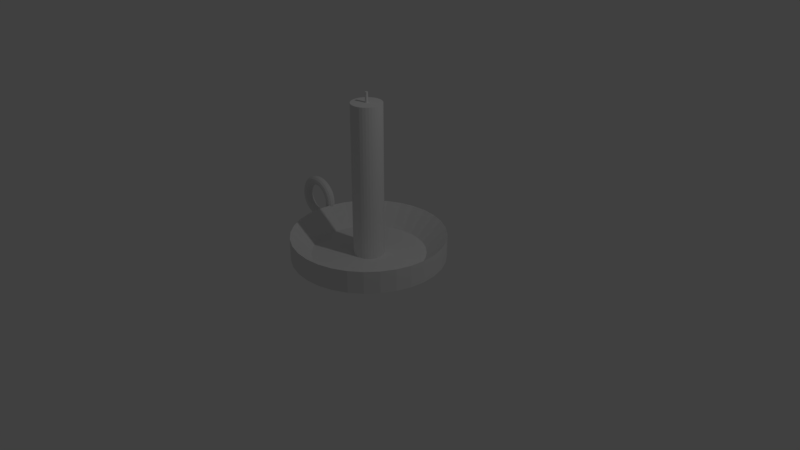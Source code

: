 # Source: candle.blend  (saved by Blender 2.78.0; exported with 4.5.12 LTS)
import bpy
from mathutils import Matrix  # noqa: F401  (used for matrix-valued properties, if any)

bpy.ops.wm.read_factory_settings(use_empty=True)
scene = bpy.context.scene
scene.name = 'Scene'

# ---- collections
col_collection_1 = bpy.data.collections.new('Collection 1'); scene.collection.children.link(col_collection_1)

# ---- world
world_world = bpy.data.worlds.new('World'); scene.world = world_world
world_world.color = (0.05088, 0.05088, 0.05088)
world_world.use_sun_shadow = False
world_world.sun_shadow_jitter_overblur = 0.0
world_world.cycles.sampling_method = 'MANUAL'

# ---- cameras
cam_camera = bpy.data.cameras.new('Camera')
cam_camera.clip_end = 100.0
cam_camera.lens = 35.0
cam_camera.sensor_width = 32.0
cam_camera.sensor_height = 18.0
cam_camera.ortho_scale = 7.314
cam_camera.dof.focus_distance = 0.0
cam_camera.dof.aperture_fstop = 128.0

# ---- lights
light_lamp = bpy.data.lights.new('Lamp', 'POINT')
light_lamp.transmission_factor = 0.0
light_lamp.cutoff_distance = 30.0
light_lamp.energy = 100.0
light_lamp.shadow_buffer_clip_start = 1.001
light_lamp.shadow_soft_size = 0.1
light_lamp.shadow_maximum_resolution = 0.006
light_lamp.use_absolute_resolution = True

# ---- meshes
me_torus_002 = bpy.data.meshes.new('Torus.002')
me_torus_002.from_pydata([(-1.239, 0.1632, 0.0), (-1.206, 0.1588, 0.125), (-1.115, 0.1468, 0.2165), (-0.9914, 0.1305, 0.25), (-0.8675, 0.1142, 0.2165), (-0.7768, 0.1023, 0.125), (-0.7436, 0.09789, 3.062e-17), (-0.7768, 0.1023, -0.125), (-0.8675, 0.1142, -0.2165), (-0.9914, 0.1305, -0.25), (-1.115, 0.1468, -0.2165), (-1.206, 0.1588, -0.125), (-1.25, 1.093e-07, 0.0), (-1.217, 1.064e-07, 0.125), (-1.125, 9.835e-08, 0.2165), (-1.0, 8.742e-08, 0.25), (-0.875, 7.649e-08, 0.2165), (-0.7835, 6.85e-08, 0.125), (-0.75, 6.557e-08, 3.062e-17), (-0.7835, 6.85e-08, -0.125), (-0.875, 7.649e-08, -0.2165), (-1.0, 8.742e-08, -0.25), (-1.125, 9.835e-08, -0.2165), (-1.217, 1.064e-07, -0.125), (-1.239, -0.1632, 0.0), (-1.206, -0.1588, 0.125), (-1.115, -0.1468, 0.2165), (-0.9914, -0.1305, 0.25), (-0.8675, -0.1142, 0.2165), (-0.7768, -0.1023, 0.125), (-0.7436, -0.09789, 3.062e-17), (-0.7768, -0.1023, -0.125), (-0.8675, -0.1142, -0.2165), (-0.9914, -0.1305, -0.25), (-1.115, -0.1468, -0.2165), (-1.206, -0.1588, -0.125), (-1.207, -0.3235, 0.0), (-1.175, -0.3149, 0.125), (-1.087, -0.2912, 0.2165), (-0.9659, -0.2588, 0.25), (-0.8452, -0.2265, 0.2165), (-0.7568, -0.2028, 0.125), (-0.7244, -0.1941, 3.062e-17), (-0.7568, -0.2028, -0.125), (-0.8452, -0.2265, -0.2165), (-0.9659, -0.2588, -0.25), (-1.087, -0.2912, -0.2165), (-1.175, -0.3149, -0.125), (-1.155, -0.4784, 0.0), (-1.124, -0.4655, 0.125), (-1.039, -0.4305, 0.2165), (-0.9239, -0.3827, 0.25), (-0.8084, -0.3348, 0.2165), (-0.7239, -0.2998, 0.125), (-0.6929, -0.287, 3.062e-17), (-0.7239, -0.2998, -0.125), (-0.8084, -0.3348, -0.2165), (-0.9239, -0.3827, -0.25), (-1.039, -0.4305, -0.2165), (-1.124, -0.4655, -0.125), (-1.083, -0.625, 0.0), (-1.054, -0.6083, 0.125), (-0.9743, -0.5625, 0.2165), (-0.866, -0.5, 0.25), (-0.7578, -0.4375, 0.2165), (-0.6785, -0.3917, 0.125), (-0.6495, -0.375, 3.062e-17), (-0.6785, -0.3917, -0.125), (-0.7578, -0.4375, -0.2165), (-0.866, -0.5, -0.25), (-0.9743, -0.5625, -0.2165), (-1.054, -0.6083, -0.125), (-0.9917, -0.761, 0.0), (-0.9651, -0.7406, 0.125), (-0.8925, -0.6849, 0.2165), (-0.7934, -0.6088, 0.25), (-0.6942, -0.5327, 0.2165), (-0.6216, -0.477, 0.125), (-0.595, -0.4566, 3.062e-17), (-0.6216, -0.477, -0.125), (-0.6942, -0.5327, -0.2165), (-0.7934, -0.6088, -0.25), (-0.8925, -0.6849, -0.2165), (-0.9651, -0.7406, -0.125), (-0.8839, -0.8839, 0.0), (-0.8602, -0.8602, 0.125), (-0.7955, -0.7955, 0.2165), (-0.7071, -0.7071, 0.25), (-0.6187, -0.6187, 0.2165), (-0.554, -0.554, 0.125), (-0.5303, -0.5303, 3.062e-17), (-0.554, -0.554, -0.125), (-0.6187, -0.6187, -0.2165), (-0.7071, -0.7071, -0.25), (-0.7955, -0.7955, -0.2165), (-0.8602, -0.8602, -0.125), (-0.761, -0.9917, 0.0), (-0.7406, -0.9651, 0.125), (-0.6849, -0.8925, 0.2165), (-0.6088, -0.7934, 0.25), (-0.5327, -0.6942, 0.2165), (-0.477, -0.6216, 0.125), (-0.4566, -0.595, 3.062e-17), (-0.477, -0.6216, -0.125), (-0.5327, -0.6942, -0.2165), (-0.6088, -0.7934, -0.25), (-0.6849, -0.8925, -0.2165), (-0.7406, -0.9651, -0.125), (-0.625, -1.083, 0.0), (-0.6083, -1.054, 0.125), (-0.5625, -0.9743, 0.2165), (-0.5, -0.866, 0.25), (-0.4375, -0.7578, 0.2165), (-0.3917, -0.6785, 0.125), (-0.375, -0.6495, 3.062e-17), (-0.3917, -0.6785, -0.125), (-0.4375, -0.7578, -0.2165), (-0.5, -0.866, -0.25), (-0.5625, -0.9743, -0.2165), (-0.6083, -1.054, -0.125), (-0.4784, -1.155, 0.0), (-0.4655, -1.124, 0.125), (-0.4305, -1.039, 0.2165), (-0.3827, -0.9239, 0.25), (-0.3348, -0.8084, 0.2165), (-0.2998, -0.7239, 0.125), (-0.287, -0.6929, 3.062e-17), (-0.2998, -0.7239, -0.125), (-0.3348, -0.8084, -0.2165), (-0.3827, -0.9239, -0.25), (-0.4305, -1.039, -0.2165), (-0.4655, -1.124, -0.125), (-0.3235, -1.207, 0.0), (-0.3149, -1.175, 0.125), (-0.2912, -1.087, 0.2165), (-0.2588, -0.9659, 0.25), (-0.2265, -0.8452, 0.2165), (-0.2028, -0.7568, 0.125), (-0.1941, -0.7244, 3.062e-17), (-0.2028, -0.7568, -0.125), (-0.2265, -0.8452, -0.2165), (-0.2588, -0.9659, -0.25), (-0.2912, -1.087, -0.2165), (-0.3149, -1.175, -0.125), (-0.1632, -1.239, 0.0), (-0.1588, -1.206, 0.125), (-0.1468, -1.115, 0.2165), (-0.1305, -0.9914, 0.25), (-0.1142, -0.8675, 0.2165), (-0.1023, -0.7768, 0.125), (-0.0979, -0.7436, 3.062e-17), (-0.1023, -0.7768, -0.125), (-0.1142, -0.8675, -0.2165), (-0.1305, -0.9914, -0.25), (-0.1468, -1.115, -0.2165), (-0.1588, -1.206, -0.125), (5.96e-08, -1.25, 0.0), (1.192e-07, -1.217, 0.125), (1.192e-07, -1.125, 0.2165), (8.941e-08, -1.0, 0.25), (8.941e-08, -0.875, 0.2165), (5.96e-08, -0.7835, 0.125), (8.941e-08, -0.75, 3.062e-17), (5.96e-08, -0.7835, -0.125), (8.941e-08, -0.875, -0.2165), (8.941e-08, -1.0, -0.25), (1.192e-07, -1.125, -0.2165), (1.192e-07, -1.217, -0.125), (0.1632, -1.239, 0.0), (0.1588, -1.206, 0.125), (0.1468, -1.115, 0.2165), (0.1305, -0.9914, 0.25), (0.1142, -0.8675, 0.2165), (0.1023, -0.7768, 0.125), (0.09789, -0.7436, 3.062e-17), (0.1023, -0.7768, -0.125), (0.1142, -0.8675, -0.2165), (0.1305, -0.9914, -0.25), (0.1468, -1.115, -0.2165), (0.1588, -1.206, -0.125)], [(167, 179), (3, 15), (6, 18), (163, 175), (5, 17), (4, 16), (157, 169), (7, 19), (10, 22), (158, 170), (159, 171), (156, 168), (1, 13), (11, 23), (161, 173), (0, 12), (160, 172), (164, 176), (166, 178), (165, 177), (162, 174), (2, 14), (9, 21), (8, 20)], [(12, 24, 25, 13), (13, 25, 26, 14), (14, 26, 27, 15), (15, 27, 28, 16), (16, 28, 29, 17), (17, 29, 30, 18), (18, 30, 31, 19), (19, 31, 32, 20), (20, 32, 33, 21), (21, 33, 34, 22), (22, 34, 35, 23), (23, 35, 24, 12), (24, 36, 37, 25), (25, 37, 38, 26), (26, 38, 39, 27), (27, 39, 40, 28), (28, 40, 41, 29), (29, 41, 42, 30), (30, 42, 43, 31), (31, 43, 44, 32), (32, 44, 45, 33), (33, 45, 46, 34), (34, 46, 47, 35), (35, 47, 36, 24), (36, 48, 49, 37), (37, 49, 50, 38), (38, 50, 51, 39), (39, 51, 52, 40), (40, 52, 53, 41), (41, 53, 54, 42), (42, 54, 55, 43), (43, 55, 56, 44), (44, 56, 57, 45), (45, 57, 58, 46), (46, 58, 59, 47), (47, 59, 48, 36), (48, 60, 61, 49), (49, 61, 62, 50), (50, 62, 63, 51), (51, 63, 64, 52), (52, 64, 65, 53), (53, 65, 66, 54), (54, 66, 67, 55), (55, 67, 68, 56), (56, 68, 69, 57), (57, 69, 70, 58), (58, 70, 71, 59), (59, 71, 60, 48), (60, 72, 73, 61), (61, 73, 74, 62), (62, 74, 75, 63), (63, 75, 76, 64), (64, 76, 77, 65), (65, 77, 78, 66), (66, 78, 79, 67), (67, 79, 80, 68), (68, 80, 81, 69), (69, 81, 82, 70), (70, 82, 83, 71), (71, 83, 72, 60), (72, 84, 85, 73), (73, 85, 86, 74), (74, 86, 87, 75), (75, 87, 88, 76), (76, 88, 89, 77), (77, 89, 90, 78), (78, 90, 91, 79), (79, 91, 92, 80), (80, 92, 93, 81), (81, 93, 94, 82), (82, 94, 95, 83), (83, 95, 84, 72), (84, 96, 97, 85), (85, 97, 98, 86), (86, 98, 99, 87), (87, 99, 100, 88), (88, 100, 101, 89), (89, 101, 102, 90), (90, 102, 103, 91), (91, 103, 104, 92), (92, 104, 105, 93), (93, 105, 106, 94), (94, 106, 107, 95), (95, 107, 96, 84), (96, 108, 109, 97), (97, 109, 110, 98), (98, 110, 111, 99), (99, 111, 112, 100), (100, 112, 113, 101), (101, 113, 114, 102), (102, 114, 115, 103), (103, 115, 116, 104), (104, 116, 117, 105), (105, 117, 118, 106), (106, 118, 119, 107), (107, 119, 108, 96), (108, 120, 121, 109), (109, 121, 122, 110), (110, 122, 123, 111), (111, 123, 124, 112), (112, 124, 125, 113), (113, 125, 126, 114), (114, 126, 127, 115), (115, 127, 128, 116), (116, 128, 129, 117), (117, 129, 130, 118), (118, 130, 131, 119), (119, 131, 120, 108), (120, 132, 133, 121), (121, 133, 134, 122), (122, 134, 135, 123), (123, 135, 136, 124), (124, 136, 137, 125), (125, 137, 138, 126), (126, 138, 139, 127), (127, 139, 140, 128), (128, 140, 141, 129), (129, 141, 142, 130), (130, 142, 143, 131), (131, 143, 132, 120), (132, 144, 145, 133), (133, 145, 146, 134), (134, 146, 147, 135), (135, 147, 148, 136), (136, 148, 149, 137), (137, 149, 150, 138), (138, 150, 151, 139), (139, 151, 152, 140), (140, 152, 153, 141), (141, 153, 154, 142), (142, 154, 155, 143), (143, 155, 144, 132), (144, 156, 157, 145), (145, 157, 158, 146), (146, 158, 159, 147), (147, 159, 160, 148), (148, 160, 161, 149), (149, 161, 162, 150), (150, 162, 163, 151), (151, 163, 164, 152), (152, 164, 165, 153), (153, 165, 166, 154), (154, 166, 167, 155), (155, 167, 156, 144)])
me_torus_002.use_remesh_preserve_volume = False
me_torus_002.use_remesh_preserve_attributes = False
me_torus_002.use_mirror_vertex_groups = False
me_torus_002.update()
me_torus_001 = bpy.data.meshes.new('Torus.001')
me_torus_001.from_pydata([(1.25, 0.0, 0.0), (1.217, 0.0, 0.125), (1.125, 0.0, 0.2165), (1.0, 0.0, 0.25), (0.875, 0.0, 0.2165), (0.7835, 0.0, 0.125), (0.75, 0.0, 3.062e-17), (0.7835, 0.0, -0.125), (0.875, 0.0, -0.2165), (1.0, 0.0, -0.25), (1.125, 0.0, -0.2165), (1.217, 0.0, -0.125), (1.239, 0.1632, 0.0), (1.206, 0.1588, 0.125), (1.115, 0.1468, 0.2165), (0.9914, 0.1305, 0.25), (0.8675, 0.1142, 0.2165), (0.7768, 0.1023, 0.125), (0.7436, 0.09789, 3.062e-17), (0.7768, 0.1023, -0.125), (0.8675, 0.1142, -0.2165), (0.9914, 0.1305, -0.25), (1.115, 0.1468, -0.2165), (1.206, 0.1588, -0.125), (1.207, 0.3235, 0.0), (1.175, 0.3149, 0.125), (1.087, 0.2912, 0.2165), (0.9659, 0.2588, 0.25), (0.8452, 0.2265, 0.2165), (0.7568, 0.2028, 0.125), (0.7244, 0.1941, 3.062e-17), (0.7568, 0.2028, -0.125), (0.8452, 0.2265, -0.2165), (0.9659, 0.2588, -0.25), (1.087, 0.2912, -0.2165), (1.175, 0.3149, -0.125), (1.155, 0.4784, 0.0), (1.124, 0.4655, 0.125), (1.039, 0.4305, 0.2165), (0.9239, 0.3827, 0.25), (0.8084, 0.3348, 0.2165), (0.7239, 0.2998, 0.125), (0.6929, 0.287, 3.062e-17), (0.7239, 0.2998, -0.125), (0.8084, 0.3348, -0.2165), (0.9239, 0.3827, -0.25), (1.039, 0.4305, -0.2165), (1.124, 0.4655, -0.125), (1.083, 0.625, 0.0), (1.054, 0.6083, 0.125), (0.9743, 0.5625, 0.2165), (0.866, 0.5, 0.25), (0.7578, 0.4375, 0.2165), (0.6785, 0.3917, 0.125), (0.6495, 0.375, 3.062e-17), (0.6785, 0.3917, -0.125), (0.7578, 0.4375, -0.2165), (0.866, 0.5, -0.25), (0.9743, 0.5625, -0.2165), (1.054, 0.6083, -0.125), (0.9917, 0.761, 0.0), (0.9651, 0.7406, 0.125), (0.8925, 0.6849, 0.2165), (0.7934, 0.6088, 0.25), (0.6942, 0.5327, 0.2165), (0.6216, 0.477, 0.125), (0.595, 0.4566, 3.062e-17), (0.6216, 0.477, -0.125), (0.6942, 0.5327, -0.2165), (0.7934, 0.6088, -0.25), (0.8925, 0.6849, -0.2165), (0.9651, 0.7406, -0.125), (0.8839, 0.8839, 0.0), (0.8602, 0.8602, 0.125), (0.7955, 0.7955, 0.2165), (0.7071, 0.7071, 0.25), (0.6187, 0.6187, 0.2165), (0.554, 0.554, 0.125), (0.5303, 0.5303, 3.062e-17), (0.554, 0.554, -0.125), (0.6187, 0.6187, -0.2165), (0.7071, 0.7071, -0.25), (0.7955, 0.7955, -0.2165), (0.8602, 0.8602, -0.125), (0.761, 0.9917, 0.0), (0.7406, 0.9651, 0.125), (0.6849, 0.8925, 0.2165), (0.6088, 0.7934, 0.25), (0.5327, 0.6942, 0.2165), (0.477, 0.6216, 0.125), (0.4566, 0.595, 3.062e-17), (0.477, 0.6216, -0.125), (0.5327, 0.6942, -0.2165), (0.6088, 0.7934, -0.25), (0.6849, 0.8925, -0.2165), (0.7406, 0.9651, -0.125), (0.625, 1.083, 0.0), (0.6083, 1.054, 0.125), (0.5625, 0.9743, 0.2165), (0.5, 0.866, 0.25), (0.4375, 0.7578, 0.2165), (0.3917, 0.6785, 0.125), (0.375, 0.6495, 3.062e-17), (0.3917, 0.6785, -0.125), (0.4375, 0.7578, -0.2165), (0.5, 0.866, -0.25), (0.5625, 0.9743, -0.2165), (0.6083, 1.054, -0.125), (0.4784, 1.155, 0.0), (0.4655, 1.124, 0.125), (0.4305, 1.039, 0.2165), (0.3827, 0.9239, 0.25), (0.3348, 0.8084, 0.2165), (0.2998, 0.7239, 0.125), (0.287, 0.6929, 3.062e-17), (0.2998, 0.7239, -0.125), (0.3348, 0.8084, -0.2165), (0.3827, 0.9239, -0.25), (0.4305, 1.039, -0.2165), (0.4655, 1.124, -0.125), (0.3235, 1.207, 0.0), (0.3149, 1.175, 0.125), (0.2912, 1.087, 0.2165), (0.2588, 0.9659, 0.25), (0.2265, 0.8452, 0.2165), (0.2028, 0.7568, 0.125), (0.1941, 0.7244, 3.062e-17), (0.2028, 0.7568, -0.125), (0.2265, 0.8452, -0.2165), (0.2588, 0.9659, -0.25), (0.2912, 1.087, -0.2165), (0.3149, 1.175, -0.125), (0.1632, 1.239, 0.0), (0.1588, 1.206, 0.125), (0.1468, 1.115, 0.2165), (0.1305, 0.9914, 0.25), (0.1142, 0.8675, 0.2165), (0.1023, 0.7768, 0.125), (0.09789, 0.7436, 3.062e-17), (0.1023, 0.7768, -0.125), (0.1142, 0.8675, -0.2165), (0.1305, 0.9914, -0.25), (0.1468, 1.115, -0.2165), (0.1588, 1.206, -0.125), (5.96e-08, 1.25, 0.0), (1.192e-07, 1.217, 0.125), (1.192e-07, 1.125, 0.2165), (8.941e-08, 1.0, 0.25), (8.941e-08, 0.875, 0.2165), (5.96e-08, 0.7835, 0.125), (8.941e-08, 0.75, 3.062e-17), (5.96e-08, 0.7835, -0.125), (8.941e-08, 0.875, -0.2165), (8.941e-08, 1.0, -0.25), (1.192e-07, 1.125, -0.2165), (1.192e-07, 1.217, -0.125), (-0.1632, 1.239, 0.0), (-0.1588, 1.206, 0.125), (-0.1468, 1.115, 0.2165), (-0.1305, 0.9914, 0.25), (-0.1142, 0.8675, 0.2165), (-0.1023, 0.7768, 0.125), (-0.09789, 0.7436, 3.062e-17), (-0.1023, 0.7768, -0.125), (-0.1142, 0.8675, -0.2165), (-0.1305, 0.9914, -0.25), (-0.1468, 1.115, -0.2165), (-0.1588, 1.206, -0.125), (-0.3235, 1.207, 0.0), (-0.3149, 1.175, 0.125), (-0.2912, 1.087, 0.2165), (-0.2588, 0.9659, 0.25), (-0.2265, 0.8452, 0.2165), (-0.2028, 0.7568, 0.125), (-0.1941, 0.7244, 3.062e-17), (-0.2028, 0.7568, -0.125), (-0.2265, 0.8452, -0.2165), (-0.2588, 0.9659, -0.25), (-0.2912, 1.087, -0.2165), (-0.3149, 1.175, -0.125), (-0.4784, 1.155, 0.0), (-0.4655, 1.124, 0.125), (-0.4305, 1.039, 0.2165), (-0.3827, 0.9239, 0.25), (-0.3348, 0.8084, 0.2165), (-0.2998, 0.7239, 0.125), (-0.287, 0.6929, 3.062e-17), (-0.2998, 0.7239, -0.125), (-0.3348, 0.8084, -0.2165), (-0.3827, 0.9239, -0.25), (-0.4305, 1.039, -0.2165), (-0.4655, 1.124, -0.125), (-0.625, 1.083, 0.0), (-0.6083, 1.054, 0.125), (-0.5625, 0.9743, 0.2165), (-0.5, 0.866, 0.25), (-0.4375, 0.7578, 0.2165), (-0.3917, 0.6785, 0.125), (-0.375, 0.6495, 3.062e-17), (-0.3917, 0.6785, -0.125), (-0.4375, 0.7578, -0.2165), (-0.5, 0.866, -0.25), (-0.5625, 0.9743, -0.2165), (-0.6083, 1.054, -0.125), (-0.761, 0.9917, 0.0), (-0.7406, 0.9651, 0.125), (-0.6849, 0.8925, 0.2165), (-0.6088, 0.7934, 0.25), (-0.5327, 0.6942, 0.2165), (-0.477, 0.6216, 0.125), (-0.4566, 0.595, 3.062e-17), (-0.477, 0.6216, -0.125), (-0.5327, 0.6942, -0.2165), (-0.6088, 0.7934, -0.25), (-0.6849, 0.8925, -0.2165), (-0.7406, 0.9651, -0.125), (-0.8839, 0.8839, 0.0), (-0.8602, 0.8602, 0.125), (-0.7955, 0.7955, 0.2165), (-0.7071, 0.7071, 0.25), (-0.6187, 0.6187, 0.2165), (-0.554, 0.554, 0.125), (-0.5303, 0.5303, 3.062e-17), (-0.554, 0.554, -0.125), (-0.6187, 0.6187, -0.2165), (-0.7071, 0.7071, -0.25), (-0.7955, 0.7955, -0.2165), (-0.8602, 0.8602, -0.125), (-0.9917, 0.761, 0.0), (-0.9651, 0.7406, 0.125), (-0.8925, 0.6849, 0.2165), (-0.7934, 0.6088, 0.25), (-0.6942, 0.5327, 0.2165), (-0.6216, 0.477, 0.125), (-0.595, 0.4566, 3.062e-17), (-0.6216, 0.477, -0.125), (-0.6942, 0.5327, -0.2165), (-0.7934, 0.6088, -0.25), (-0.8925, 0.6849, -0.2165), (-0.9651, 0.7406, -0.125), (-1.083, 0.625, 0.0), (-1.054, 0.6083, 0.125), (-0.9743, 0.5625, 0.2165), (-0.866, 0.5, 0.25), (-0.7578, 0.4375, 0.2165), (-0.6785, 0.3917, 0.125), (-0.6495, 0.375, 3.062e-17), (-0.6785, 0.3917, -0.125), (-0.7578, 0.4375, -0.2165), (-0.866, 0.5, -0.25), (-0.9743, 0.5625, -0.2165), (-1.054, 0.6083, -0.125), (-1.155, 0.4784, 0.0), (-1.124, 0.4655, 0.125), (-1.039, 0.4305, 0.2165), (-0.9239, 0.3827, 0.25), (-0.8084, 0.3348, 0.2165), (-0.7239, 0.2998, 0.125), (-0.6929, 0.287, 3.062e-17), (-0.7239, 0.2998, -0.125), (-0.8084, 0.3348, -0.2165), (-0.9239, 0.3827, -0.25), (-1.039, 0.4305, -0.2165), (-1.124, 0.4655, -0.125), (-1.207, 0.3235, 0.0), (-1.175, 0.3149, 0.125), (-1.087, 0.2912, 0.2165), (-0.9659, 0.2588, 0.25), (-0.8452, 0.2265, 0.2165), (-0.7568, 0.2028, 0.125), (-0.7244, 0.1941, 3.062e-17), (-0.7568, 0.2028, -0.125), (-0.8452, 0.2265, -0.2165), (-0.9659, 0.2588, -0.25), (-1.087, 0.2912, -0.2165), (-1.175, 0.3149, -0.125), (-1.239, 0.1632, 0.0), (-1.206, 0.1588, 0.125), (-1.115, 0.1468, 0.2165), (-0.9914, 0.1305, 0.25), (-0.8675, 0.1142, 0.2165), (-0.7768, 0.1023, 0.125), (-0.7436, 0.09789, 3.062e-17), (-0.7768, 0.1023, -0.125), (-0.8675, 0.1142, -0.2165), (-0.9914, 0.1305, -0.25), (-1.115, 0.1468, -0.2165), (-1.206, 0.1588, -0.125), (-1.25, 1.093e-07, 0.0), (-1.217, 1.064e-07, 0.125), (-1.125, 9.835e-08, 0.2165), (-1.0, 8.742e-08, 0.25), (-0.875, 7.649e-08, 0.2165), (-0.7835, 6.85e-08, 0.125), (-0.75, 6.557e-08, 3.062e-17), (-0.7835, 6.85e-08, -0.125), (-0.875, 7.649e-08, -0.2165), (-1.0, 8.742e-08, -0.25), (-1.125, 9.835e-08, -0.2165), (-1.217, 1.064e-07, -0.125), (-1.239, -0.1632, 0.0), (-1.206, -0.1588, 0.125), (-1.115, -0.1468, 0.2165), (-0.9914, -0.1305, 0.25), (-0.8675, -0.1142, 0.2165), (-0.7768, -0.1023, 0.125), (-0.7436, -0.09789, 3.062e-17), (-0.7768, -0.1023, -0.125), (-0.8675, -0.1142, -0.2165), (-0.9914, -0.1305, -0.25), (-1.115, -0.1468, -0.2165), (-1.206, -0.1588, -0.125), (-1.207, -0.3235, 0.0), (-1.175, -0.3149, 0.125), (-1.087, -0.2912, 0.2165), (-0.9659, -0.2588, 0.25), (-0.8452, -0.2265, 0.2165), (-0.7568, -0.2028, 0.125), (-0.7244, -0.1941, 3.062e-17), (-0.7568, -0.2028, -0.125), (-0.8452, -0.2265, -0.2165), (-0.9659, -0.2588, -0.25), (-1.087, -0.2912, -0.2165), (-1.175, -0.3149, -0.125), (-1.155, -0.4784, 0.0), (-1.124, -0.4655, 0.125), (-1.039, -0.4305, 0.2165), (-0.9239, -0.3827, 0.25), (-0.8084, -0.3348, 0.2165), (-0.7239, -0.2998, 0.125), (-0.6929, -0.287, 3.062e-17), (-0.7239, -0.2998, -0.125), (-0.8084, -0.3348, -0.2165), (-0.9239, -0.3827, -0.25), (-1.039, -0.4305, -0.2165), (-1.124, -0.4655, -0.125), (-1.083, -0.625, 0.0), (-1.054, -0.6083, 0.125), (-0.9743, -0.5625, 0.2165), (-0.866, -0.5, 0.25), (-0.7578, -0.4375, 0.2165), (-0.6785, -0.3917, 0.125), (-0.6495, -0.375, 3.062e-17), (-0.6785, -0.3917, -0.125), (-0.7578, -0.4375, -0.2165), (-0.866, -0.5, -0.25), (-0.9743, -0.5625, -0.2165), (-1.054, -0.6083, -0.125), (-0.9917, -0.761, 0.0), (-0.9651, -0.7406, 0.125), (-0.8925, -0.6849, 0.2165), (-0.7934, -0.6088, 0.25), (-0.6942, -0.5327, 0.2165), (-0.6216, -0.477, 0.125), (-0.595, -0.4566, 3.062e-17), (-0.6216, -0.477, -0.125), (-0.6942, -0.5327, -0.2165), (-0.7934, -0.6088, -0.25), (-0.8925, -0.6849, -0.2165), (-0.9651, -0.7406, -0.125), (-0.8839, -0.8839, 0.0), (-0.8602, -0.8602, 0.125), (-0.7955, -0.7955, 0.2165), (-0.7071, -0.7071, 0.25), (-0.6187, -0.6187, 0.2165), (-0.554, -0.554, 0.125), (-0.5303, -0.5303, 3.062e-17), (-0.554, -0.554, -0.125), (-0.6187, -0.6187, -0.2165), (-0.7071, -0.7071, -0.25), (-0.7955, -0.7955, -0.2165), (-0.8602, -0.8602, -0.125), (-0.761, -0.9917, 0.0), (-0.7406, -0.9651, 0.125), (-0.6849, -0.8925, 0.2165), (-0.6088, -0.7934, 0.25), (-0.5327, -0.6942, 0.2165), (-0.477, -0.6216, 0.125), (-0.4566, -0.595, 3.062e-17), (-0.477, -0.6216, -0.125), (-0.5327, -0.6942, -0.2165), (-0.6088, -0.7934, -0.25), (-0.6849, -0.8925, -0.2165), (-0.7406, -0.9651, -0.125), (-0.625, -1.083, 0.0), (-0.6083, -1.054, 0.125), (-0.5625, -0.9743, 0.2165), (-0.5, -0.866, 0.25), (-0.4375, -0.7578, 0.2165), (-0.3917, -0.6785, 0.125), (-0.375, -0.6495, 3.062e-17), (-0.3917, -0.6785, -0.125), (-0.4375, -0.7578, -0.2165), (-0.5, -0.866, -0.25), (-0.5625, -0.9743, -0.2165), (-0.6083, -1.054, -0.125), (-0.4784, -1.155, 0.0), (-0.4655, -1.124, 0.125), (-0.4305, -1.039, 0.2165), (-0.3827, -0.9239, 0.25), (-0.3348, -0.8084, 0.2165), (-0.2998, -0.7239, 0.125), (-0.287, -0.6929, 3.062e-17), (-0.2998, -0.7239, -0.125), (-0.3348, -0.8084, -0.2165), (-0.3827, -0.9239, -0.25), (-0.4305, -1.039, -0.2165), (-0.4655, -1.124, -0.125), (-0.3235, -1.207, 0.0), (-0.3149, -1.175, 0.125), (-0.2912, -1.087, 0.2165), (-0.2588, -0.9659, 0.25), (-0.2265, -0.8452, 0.2165), (-0.2028, -0.7568, 0.125), (-0.1941, -0.7244, 3.062e-17), (-0.2028, -0.7568, -0.125), (-0.2265, -0.8452, -0.2165), (-0.2588, -0.9659, -0.25), (-0.2912, -1.087, -0.2165), (-0.3149, -1.175, -0.125), (-0.1632, -1.239, 0.0), (-0.1588, -1.206, 0.125), (-0.1468, -1.115, 0.2165), (-0.1305, -0.9914, 0.25), (-0.1142, -0.8675, 0.2165), (-0.1023, -0.7768, 0.125), (-0.0979, -0.7436, 3.062e-17), (-0.1023, -0.7768, -0.125), (-0.1142, -0.8675, -0.2165), (-0.1305, -0.9914, -0.25), (-0.1468, -1.115, -0.2165), (-0.1588, -1.206, -0.125), (5.96e-08, -1.25, 0.0), (1.192e-07, -1.217, 0.125), (1.192e-07, -1.125, 0.2165), (8.941e-08, -1.0, 0.25), (8.941e-08, -0.875, 0.2165), (5.96e-08, -0.7835, 0.125), (8.941e-08, -0.75, 3.062e-17), (5.96e-08, -0.7835, -0.125), (8.941e-08, -0.875, -0.2165), (8.941e-08, -1.0, -0.25), (1.192e-07, -1.125, -0.2165), (1.192e-07, -1.217, -0.125), (0.1632, -1.239, 0.0), (0.1588, -1.206, 0.125), (0.1468, -1.115, 0.2165), (0.1305, -0.9914, 0.25), (0.1142, -0.8675, 0.2165), (0.1023, -0.7768, 0.125), (0.09789, -0.7436, 3.062e-17), (0.1023, -0.7768, -0.125), (0.1142, -0.8675, -0.2165), (0.1305, -0.9914, -0.25), (0.1468, -1.115, -0.2165), (0.1588, -1.206, -0.125), (0.3235, -1.207, 0.0), (0.3149, -1.175, 0.125), (0.2912, -1.087, 0.2165), (0.2588, -0.9659, 0.25), (0.2265, -0.8452, 0.2165), (0.2028, -0.7568, 0.125), (0.1941, -0.7244, 3.062e-17), (0.2028, -0.7568, -0.125), (0.2265, -0.8452, -0.2165), (0.2588, -0.9659, -0.25), (0.2912, -1.087, -0.2165), (0.3149, -1.175, -0.125), (0.4784, -1.155, 0.0), (0.4655, -1.124, 0.125), (0.4305, -1.039, 0.2165), (0.3827, -0.9239, 0.25), (0.3348, -0.8084, 0.2165), (0.2998, -0.7239, 0.125), (0.287, -0.6929, 3.062e-17), (0.2998, -0.7239, -0.125), (0.3348, -0.8084, -0.2165), (0.3827, -0.9239, -0.25), (0.4305, -1.039, -0.2165), (0.4655, -1.124, -0.125), (0.625, -1.083, 0.0), (0.6083, -1.054, 0.125), (0.5625, -0.9743, 0.2165), (0.5, -0.866, 0.25), (0.4375, -0.7578, 0.2165), (0.3917, -0.6785, 0.125), (0.375, -0.6495, 3.062e-17), (0.3917, -0.6785, -0.125), (0.4375, -0.7578, -0.2165), (0.5, -0.866, -0.25), (0.5625, -0.9743, -0.2165), (0.6083, -1.054, -0.125), (0.761, -0.9917, 0.0), (0.7406, -0.9651, 0.125), (0.6849, -0.8925, 0.2165), (0.6088, -0.7934, 0.25), (0.5327, -0.6942, 0.2165), (0.477, -0.6216, 0.125), (0.4566, -0.595, 3.062e-17), (0.477, -0.6216, -0.125), (0.5327, -0.6942, -0.2165), (0.6088, -0.7934, -0.25), (0.6849, -0.8925, -0.2165), (0.7406, -0.9651, -0.125), (0.8839, -0.8839, 0.0), (0.8602, -0.8602, 0.125), (0.7955, -0.7955, 0.2165), (0.7071, -0.7071, 0.25), (0.6187, -0.6187, 0.2165), (0.554, -0.554, 0.125), (0.5303, -0.5303, 3.062e-17), (0.554, -0.554, -0.125), (0.6187, -0.6187, -0.2165), (0.7071, -0.7071, -0.25), (0.7955, -0.7955, -0.2165), (0.8602, -0.8602, -0.125), (0.9917, -0.761, 0.0), (0.9651, -0.7406, 0.125), (0.8925, -0.6849, 0.2165), (0.7934, -0.6088, 0.25), (0.6942, -0.5327, 0.2165), (0.6216, -0.477, 0.125), (0.595, -0.4566, 3.062e-17), (0.6216, -0.477, -0.125), (0.6942, -0.5327, -0.2165), (0.7934, -0.6088, -0.25), (0.8925, -0.6849, -0.2165), (0.9651, -0.7406, -0.125), (1.083, -0.625, 0.0), (1.054, -0.6083, 0.125), (0.9743, -0.5625, 0.2165), (0.866, -0.5, 0.25), (0.7578, -0.4375, 0.2165), (0.6785, -0.3917, 0.125), (0.6495, -0.375, 3.062e-17), (0.6785, -0.3917, -0.125), (0.7578, -0.4375, -0.2165), (0.866, -0.5, -0.25), (0.9743, -0.5625, -0.2165), (1.054, -0.6083, -0.125), (1.155, -0.4784, 0.0), (1.124, -0.4655, 0.125), (1.039, -0.4305, 0.2165), (0.9239, -0.3827, 0.25), (0.8084, -0.3348, 0.2165), (0.7239, -0.2998, 0.125), (0.6929, -0.287, 3.062e-17), (0.7239, -0.2998, -0.125), (0.8084, -0.3348, -0.2165), (0.9239, -0.3827, -0.25), (1.039, -0.4305, -0.2165), (1.124, -0.4655, -0.125), (1.207, -0.3235, 0.0), (1.175, -0.3149, 0.125), (1.087, -0.2912, 0.2165), (0.9659, -0.2588, 0.25), (0.8452, -0.2265, 0.2165), (0.7568, -0.2028, 0.125), (0.7244, -0.1941, 3.062e-17), (0.7568, -0.2028, -0.125), (0.8452, -0.2265, -0.2165), (0.9659, -0.2588, -0.25), (1.087, -0.2912, -0.2165), (1.175, -0.3149, -0.125), (1.239, -0.1632, 0.0), (1.206, -0.1588, 0.125), (1.115, -0.1468, 0.2165), (0.9914, -0.1305, 0.25), (0.8675, -0.1142, 0.2165), (0.7768, -0.1023, 0.125), (0.7436, -0.09789, 3.062e-17), (0.7768, -0.1023, -0.125), (0.8675, -0.1142, -0.2165), (0.9914, -0.1305, -0.25), (1.115, -0.1468, -0.2165), (1.206, -0.1588, -0.125)], [], [(0, 12, 13, 1), (1, 13, 14, 2), (2, 14, 15, 3), (3, 15, 16, 4), (4, 16, 17, 5), (5, 17, 18, 6), (6, 18, 19, 7), (7, 19, 20, 8), (8, 20, 21, 9), (9, 21, 22, 10), (10, 22, 23, 11), (0, 11, 23, 12), (12, 24, 25, 13), (13, 25, 26, 14), (14, 26, 27, 15), (15, 27, 28, 16), (16, 28, 29, 17), (17, 29, 30, 18), (18, 30, 31, 19), (19, 31, 32, 20), (20, 32, 33, 21), (21, 33, 34, 22), (22, 34, 35, 23), (23, 35, 24, 12), (24, 36, 37, 25), (25, 37, 38, 26), (26, 38, 39, 27), (27, 39, 40, 28), (28, 40, 41, 29), (29, 41, 42, 30), (30, 42, 43, 31), (31, 43, 44, 32), (32, 44, 45, 33), (33, 45, 46, 34), (34, 46, 47, 35), (35, 47, 36, 24), (36, 48, 49, 37), (37, 49, 50, 38), (38, 50, 51, 39), (39, 51, 52, 40), (40, 52, 53, 41), (41, 53, 54, 42), (42, 54, 55, 43), (43, 55, 56, 44), (44, 56, 57, 45), (45, 57, 58, 46), (46, 58, 59, 47), (47, 59, 48, 36), (48, 60, 61, 49), (49, 61, 62, 50), (50, 62, 63, 51), (51, 63, 64, 52), (52, 64, 65, 53), (53, 65, 66, 54), (54, 66, 67, 55), (55, 67, 68, 56), (56, 68, 69, 57), (57, 69, 70, 58), (58, 70, 71, 59), (59, 71, 60, 48), (60, 72, 73, 61), (61, 73, 74, 62), (62, 74, 75, 63), (63, 75, 76, 64), (64, 76, 77, 65), (65, 77, 78, 66), (66, 78, 79, 67), (67, 79, 80, 68), (68, 80, 81, 69), (69, 81, 82, 70), (70, 82, 83, 71), (71, 83, 72, 60), (72, 84, 85, 73), (73, 85, 86, 74), (74, 86, 87, 75), (75, 87, 88, 76), (76, 88, 89, 77), (77, 89, 90, 78), (78, 90, 91, 79), (79, 91, 92, 80), (80, 92, 93, 81), (81, 93, 94, 82), (82, 94, 95, 83), (83, 95, 84, 72), (84, 96, 97, 85), (85, 97, 98, 86), (86, 98, 99, 87), (87, 99, 100, 88), (88, 100, 101, 89), (89, 101, 102, 90), (90, 102, 103, 91), (91, 103, 104, 92), (92, 104, 105, 93), (93, 105, 106, 94), (94, 106, 107, 95), (95, 107, 96, 84), (96, 108, 109, 97), (97, 109, 110, 98), (98, 110, 111, 99), (99, 111, 112, 100), (100, 112, 113, 101), (101, 113, 114, 102), (102, 114, 115, 103), (103, 115, 116, 104), (104, 116, 117, 105), (105, 117, 118, 106), (106, 118, 119, 107), (107, 119, 108, 96), (108, 120, 121, 109), (109, 121, 122, 110), (110, 122, 123, 111), (111, 123, 124, 112), (112, 124, 125, 113), (113, 125, 126, 114), (114, 126, 127, 115), (115, 127, 128, 116), (116, 128, 129, 117), (117, 129, 130, 118), (118, 130, 131, 119), (119, 131, 120, 108), (120, 132, 133, 121), (121, 133, 134, 122), (122, 134, 135, 123), (123, 135, 136, 124), (124, 136, 137, 125), (125, 137, 138, 126), (126, 138, 139, 127), (127, 139, 140, 128), (128, 140, 141, 129), (129, 141, 142, 130), (130, 142, 143, 131), (131, 143, 132, 120), (132, 144, 145, 133), (133, 145, 146, 134), (134, 146, 147, 135), (135, 147, 148, 136), (136, 148, 149, 137), (137, 149, 150, 138), (138, 150, 151, 139), (139, 151, 152, 140), (140, 152, 153, 141), (141, 153, 154, 142), (142, 154, 155, 143), (143, 155, 144, 132), (144, 156, 157, 145), (145, 157, 158, 146), (146, 158, 159, 147), (147, 159, 160, 148), (148, 160, 161, 149), (149, 161, 162, 150), (150, 162, 163, 151), (151, 163, 164, 152), (152, 164, 165, 153), (153, 165, 166, 154), (154, 166, 167, 155), (155, 167, 156, 144), (156, 168, 169, 157), (157, 169, 170, 158), (158, 170, 171, 159), (159, 171, 172, 160), (160, 172, 173, 161), (161, 173, 174, 162), (162, 174, 175, 163), (163, 175, 176, 164), (164, 176, 177, 165), (165, 177, 178, 166), (166, 178, 179, 167), (167, 179, 168, 156), (168, 180, 181, 169), (169, 181, 182, 170), (170, 182, 183, 171), (171, 183, 184, 172), (172, 184, 185, 173), (173, 185, 186, 174), (174, 186, 187, 175), (175, 187, 188, 176), (176, 188, 189, 177), (177, 189, 190, 178), (178, 190, 191, 179), (179, 191, 180, 168), (180, 192, 193, 181), (181, 193, 194, 182), (182, 194, 195, 183), (183, 195, 196, 184), (184, 196, 197, 185), (185, 197, 198, 186), (186, 198, 199, 187), (187, 199, 200, 188), (188, 200, 201, 189), (189, 201, 202, 190), (190, 202, 203, 191), (191, 203, 192, 180), (192, 204, 205, 193), (193, 205, 206, 194), (194, 206, 207, 195), (195, 207, 208, 196), (196, 208, 209, 197), (197, 209, 210, 198), (198, 210, 211, 199), (199, 211, 212, 200), (200, 212, 213, 201), (201, 213, 214, 202), (202, 214, 215, 203), (203, 215, 204, 192), (204, 216, 217, 205), (205, 217, 218, 206), (206, 218, 219, 207), (207, 219, 220, 208), (208, 220, 221, 209), (209, 221, 222, 210), (210, 222, 223, 211), (211, 223, 224, 212), (212, 224, 225, 213), (213, 225, 226, 214), (214, 226, 227, 215), (215, 227, 216, 204), (216, 228, 229, 217), (217, 229, 230, 218), (218, 230, 231, 219), (219, 231, 232, 220), (220, 232, 233, 221), (221, 233, 234, 222), (222, 234, 235, 223), (223, 235, 236, 224), (224, 236, 237, 225), (225, 237, 238, 226), (226, 238, 239, 227), (227, 239, 228, 216), (228, 240, 241, 229), (229, 241, 242, 230), (230, 242, 243, 231), (231, 243, 244, 232), (232, 244, 245, 233), (233, 245, 246, 234), (234, 246, 247, 235), (235, 247, 248, 236), (236, 248, 249, 237), (237, 249, 250, 238), (238, 250, 251, 239), (239, 251, 240, 228), (240, 252, 253, 241), (241, 253, 254, 242), (242, 254, 255, 243), (243, 255, 256, 244), (244, 256, 257, 245), (245, 257, 258, 246), (246, 258, 259, 247), (247, 259, 260, 248), (248, 260, 261, 249), (249, 261, 262, 250), (250, 262, 263, 251), (251, 263, 252, 240), (252, 264, 265, 253), (253, 265, 266, 254), (254, 266, 267, 255), (255, 267, 268, 256), (256, 268, 269, 257), (257, 269, 270, 258), (258, 270, 271, 259), (259, 271, 272, 260), (260, 272, 273, 261), (261, 273, 274, 262), (262, 274, 275, 263), (263, 275, 264, 252), (264, 276, 277, 265), (265, 277, 278, 266), (266, 278, 279, 267), (267, 279, 280, 268), (268, 280, 281, 269), (269, 281, 282, 270), (270, 282, 283, 271), (271, 283, 284, 272), (272, 284, 285, 273), (273, 285, 286, 274), (274, 286, 287, 275), (275, 287, 276, 264), (276, 288, 289, 277), (277, 289, 290, 278), (278, 290, 291, 279), (279, 291, 292, 280), (280, 292, 293, 281), (281, 293, 294, 282), (282, 294, 295, 283), (283, 295, 296, 284), (284, 296, 297, 285), (285, 297, 298, 286), (286, 298, 299, 287), (287, 299, 288, 276), (288, 300, 301, 289), (289, 301, 302, 290), (290, 302, 303, 291), (291, 303, 304, 292), (292, 304, 305, 293), (293, 305, 306, 294), (294, 306, 307, 295), (295, 307, 308, 296), (296, 308, 309, 297), (297, 309, 310, 298), (298, 310, 311, 299), (299, 311, 300, 288), (300, 312, 313, 301), (301, 313, 314, 302), (302, 314, 315, 303), (303, 315, 316, 304), (304, 316, 317, 305), (305, 317, 318, 306), (306, 318, 319, 307), (307, 319, 320, 308), (308, 320, 321, 309), (309, 321, 322, 310), (310, 322, 323, 311), (311, 323, 312, 300), (312, 324, 325, 313), (313, 325, 326, 314), (314, 326, 327, 315), (315, 327, 328, 316), (316, 328, 329, 317), (317, 329, 330, 318), (318, 330, 331, 319), (319, 331, 332, 320), (320, 332, 333, 321), (321, 333, 334, 322), (322, 334, 335, 323), (323, 335, 324, 312), (324, 336, 337, 325), (325, 337, 338, 326), (326, 338, 339, 327), (327, 339, 340, 328), (328, 340, 341, 329), (329, 341, 342, 330), (330, 342, 343, 331), (331, 343, 344, 332), (332, 344, 345, 333), (333, 345, 346, 334), (334, 346, 347, 335), (335, 347, 336, 324), (336, 348, 349, 337), (337, 349, 350, 338), (338, 350, 351, 339), (339, 351, 352, 340), (340, 352, 353, 341), (341, 353, 354, 342), (342, 354, 355, 343), (343, 355, 356, 344), (344, 356, 357, 345), (345, 357, 358, 346), (346, 358, 359, 347), (347, 359, 348, 336), (348, 360, 361, 349), (349, 361, 362, 350), (350, 362, 363, 351), (351, 363, 364, 352), (352, 364, 365, 353), (353, 365, 366, 354), (354, 366, 367, 355), (355, 367, 368, 356), (356, 368, 369, 357), (357, 369, 370, 358), (358, 370, 371, 359), (359, 371, 360, 348), (360, 372, 373, 361), (361, 373, 374, 362), (362, 374, 375, 363), (363, 375, 376, 364), (364, 376, 377, 365), (365, 377, 378, 366), (366, 378, 379, 367), (367, 379, 380, 368), (368, 380, 381, 369), (369, 381, 382, 370), (370, 382, 383, 371), (371, 383, 372, 360), (372, 384, 385, 373), (373, 385, 386, 374), (374, 386, 387, 375), (375, 387, 388, 376), (376, 388, 389, 377), (377, 389, 390, 378), (378, 390, 391, 379), (379, 391, 392, 380), (380, 392, 393, 381), (381, 393, 394, 382), (382, 394, 395, 383), (383, 395, 384, 372), (384, 396, 397, 385), (385, 397, 398, 386), (386, 398, 399, 387), (387, 399, 400, 388), (388, 400, 401, 389), (389, 401, 402, 390), (390, 402, 403, 391), (391, 403, 404, 392), (392, 404, 405, 393), (393, 405, 406, 394), (394, 406, 407, 395), (395, 407, 396, 384), (396, 408, 409, 397), (397, 409, 410, 398), (398, 410, 411, 399), (399, 411, 412, 400), (400, 412, 413, 401), (401, 413, 414, 402), (402, 414, 415, 403), (403, 415, 416, 404), (404, 416, 417, 405), (405, 417, 418, 406), (406, 418, 419, 407), (407, 419, 408, 396), (408, 420, 421, 409), (409, 421, 422, 410), (410, 422, 423, 411), (411, 423, 424, 412), (412, 424, 425, 413), (413, 425, 426, 414), (414, 426, 427, 415), (415, 427, 428, 416), (416, 428, 429, 417), (417, 429, 430, 418), (418, 430, 431, 419), (419, 431, 420, 408), (420, 432, 433, 421), (421, 433, 434, 422), (422, 434, 435, 423), (423, 435, 436, 424), (424, 436, 437, 425), (425, 437, 438, 426), (426, 438, 439, 427), (427, 439, 440, 428), (428, 440, 441, 429), (429, 441, 442, 430), (430, 442, 443, 431), (431, 443, 432, 420), (432, 444, 445, 433), (433, 445, 446, 434), (434, 446, 447, 435), (435, 447, 448, 436), (436, 448, 449, 437), (437, 449, 450, 438), (438, 450, 451, 439), (439, 451, 452, 440), (440, 452, 453, 441), (441, 453, 454, 442), (442, 454, 455, 443), (443, 455, 444, 432), (444, 456, 457, 445), (445, 457, 458, 446), (446, 458, 459, 447), (447, 459, 460, 448), (448, 460, 461, 449), (449, 461, 462, 450), (450, 462, 463, 451), (451, 463, 464, 452), (452, 464, 465, 453), (453, 465, 466, 454), (454, 466, 467, 455), (455, 467, 456, 444), (456, 468, 469, 457), (457, 469, 470, 458), (458, 470, 471, 459), (459, 471, 472, 460), (460, 472, 473, 461), (461, 473, 474, 462), (462, 474, 475, 463), (463, 475, 476, 464), (464, 476, 477, 465), (465, 477, 478, 466), (466, 478, 479, 467), (467, 479, 468, 456), (468, 480, 481, 469), (469, 481, 482, 470), (470, 482, 483, 471), (471, 483, 484, 472), (472, 484, 485, 473), (473, 485, 486, 474), (474, 486, 487, 475), (475, 487, 488, 476), (476, 488, 489, 477), (477, 489, 490, 478), (478, 490, 491, 479), (479, 491, 480, 468), (480, 492, 493, 481), (481, 493, 494, 482), (482, 494, 495, 483), (483, 495, 496, 484), (484, 496, 497, 485), (485, 497, 498, 486), (486, 498, 499, 487), (487, 499, 500, 488), (488, 500, 501, 489), (489, 501, 502, 490), (490, 502, 503, 491), (491, 503, 492, 480), (492, 504, 505, 493), (493, 505, 506, 494), (494, 506, 507, 495), (495, 507, 508, 496), (496, 508, 509, 497), (497, 509, 510, 498), (498, 510, 511, 499), (499, 511, 512, 500), (500, 512, 513, 501), (501, 513, 514, 502), (502, 514, 515, 503), (503, 515, 504, 492), (504, 516, 517, 505), (505, 517, 518, 506), (506, 518, 519, 507), (507, 519, 520, 508), (508, 520, 521, 509), (509, 521, 522, 510), (510, 522, 523, 511), (511, 523, 524, 512), (512, 524, 525, 513), (513, 525, 526, 514), (514, 526, 527, 515), (515, 527, 516, 504), (516, 528, 529, 517), (517, 529, 530, 518), (518, 530, 531, 519), (519, 531, 532, 520), (520, 532, 533, 521), (521, 533, 534, 522), (522, 534, 535, 523), (523, 535, 536, 524), (524, 536, 537, 525), (525, 537, 538, 526), (526, 538, 539, 527), (527, 539, 528, 516), (528, 540, 541, 529), (529, 541, 542, 530), (530, 542, 543, 531), (531, 543, 544, 532), (532, 544, 545, 533), (533, 545, 546, 534), (534, 546, 547, 535), (535, 547, 548, 536), (536, 548, 549, 537), (537, 549, 550, 538), (538, 550, 551, 539), (539, 551, 540, 528), (540, 552, 553, 541), (541, 553, 554, 542), (542, 554, 555, 543), (543, 555, 556, 544), (544, 556, 557, 545), (545, 557, 558, 546), (546, 558, 559, 547), (547, 559, 560, 548), (548, 560, 561, 549), (549, 561, 562, 550), (550, 562, 563, 551), (551, 563, 552, 540), (552, 564, 565, 553), (553, 565, 566, 554), (554, 566, 567, 555), (555, 567, 568, 556), (556, 568, 569, 557), (557, 569, 570, 558), (558, 570, 571, 559), (559, 571, 572, 560), (560, 572, 573, 561), (561, 573, 574, 562), (562, 574, 575, 563), (563, 575, 564, 552), (564, 0, 1, 565), (565, 1, 2, 566), (566, 2, 3, 567), (567, 3, 4, 568), (568, 4, 5, 569), (569, 5, 6, 570), (570, 6, 7, 571), (571, 7, 8, 572), (572, 8, 9, 573), (573, 9, 10, 574), (574, 10, 11, 575), (575, 11, 0, 564)])
me_torus_001.use_remesh_preserve_volume = False
me_torus_001.use_remesh_preserve_attributes = False
me_torus_001.use_mirror_vertex_groups = False
me_torus_001.update()
me_cylinder_001 = bpy.data.meshes.new('Cylinder.001')
me_cylinder_001.from_pydata([(0.0, 1.0, -1.0), (0.0, 1.0, 1.0), (0.1951, 0.9808, -1.0), (0.1951, 0.9808, 1.0), (0.3827, 0.9239, -1.0), (0.3827, 0.9239, 1.0), (0.5556, 0.8315, -1.0), (0.5556, 0.8315, 1.0), (0.7071, 0.7071, -1.0), (0.7071, 0.7071, 1.0), (0.8315, 0.5556, -1.0), (0.8315, 0.5556, 1.0), (0.9239, 0.3827, -1.0), (0.9239, 0.3827, 1.0), (0.9808, 0.1951, -1.0), (0.9808, 0.1951, 1.0), (1.0, 7.55e-08, -1.0), (1.0, 7.55e-08, 1.0), (0.9808, -0.1951, -1.0), (0.9808, -0.1951, 1.0), (0.9239, -0.3827, -1.0), (0.9239, -0.3827, 1.0), (0.8315, -0.5556, -1.0), (0.8315, -0.5556, 1.0), (0.7071, -0.7071, -1.0), (0.7071, -0.7071, 1.0), (0.5556, -0.8315, -1.0), (0.5556, -0.8315, 1.0), (0.3827, -0.9239, -1.0), (0.3827, -0.9239, 1.0), (0.1951, -0.9808, -1.0), (0.1951, -0.9808, 1.0), (-3.258e-07, -1.0, -1.0), (-3.258e-07, -1.0, 1.0), (-0.1951, -0.9808, -1.0), (-0.1951, -0.9808, 1.0), (-0.3827, -0.9239, -1.0), (-0.3827, -0.9239, 1.0), (-0.5556, -0.8315, -1.0), (-0.5556, -0.8315, 1.0), (-0.7071, -0.7071, -1.0), (-0.7071, -0.7071, 1.0), (-0.8315, -0.5556, -1.0), (-0.8315, -0.5556, 1.0), (-0.9239, -0.3827, -1.0), (-0.9239, -0.3827, 1.0), (-0.9808, -0.1951, -1.0), (-0.9808, -0.1951, 1.0), (-1.0, 9.656e-07, -1.0), (-1.0, 9.656e-07, 1.0), (-0.9808, 0.1951, -1.0), (-0.9808, 0.1951, 1.0), (-0.9239, 0.3827, -1.0), (-0.9239, 0.3827, 1.0), (-0.8315, 0.5556, -1.0), (-0.8315, 0.5556, 1.0), (-0.7071, 0.7071, -1.0), (-0.7071, 0.7071, 1.0), (-0.5556, 0.8315, -1.0), (-0.5556, 0.8315, 1.0), (-0.3827, 0.9239, -1.0), (-0.3827, 0.9239, 1.0), (-0.1951, 0.9808, -1.0), (-0.1951, 0.9808, 1.0)], [], [(0, 1, 3, 2), (2, 3, 5, 4), (4, 5, 7, 6), (6, 7, 9, 8), (8, 9, 11, 10), (10, 11, 13, 12), (12, 13, 15, 14), (14, 15, 17, 16), (16, 17, 19, 18), (18, 19, 21, 20), (20, 21, 23, 22), (22, 23, 25, 24), (24, 25, 27, 26), (26, 27, 29, 28), (28, 29, 31, 30), (30, 31, 33, 32), (32, 33, 35, 34), (34, 35, 37, 36), (36, 37, 39, 38), (38, 39, 41, 40), (40, 41, 43, 42), (42, 43, 45, 44), (44, 45, 47, 46), (46, 47, 49, 48), (48, 49, 51, 50), (50, 51, 53, 52), (52, 53, 55, 54), (54, 55, 57, 56), (56, 57, 59, 58), (58, 59, 61, 60), (3, 1, 63, 61, 59, 57, 55, 53, 51, 49, 47, 45, 43, 41, 39, 37, 35, 33, 31, 29, 27, 25, 23, 21, 19, 17, 15, 13, 11, 9, 7, 5), (60, 61, 63, 62), (62, 63, 1, 0), (0, 2, 4, 6, 8, 10, 12, 14, 16, 18, 20, 22, 24, 26, 28, 30, 32, 34, 36, 38, 40, 42, 44, 46, 48, 50, 52, 54, 56, 58, 60, 62)])
me_cylinder_001.use_remesh_preserve_volume = False
me_cylinder_001.use_remesh_preserve_attributes = False
me_cylinder_001.use_mirror_vertex_groups = False
me_cylinder_001.update()
me_cylinder = bpy.data.meshes.new('Cylinder')
me_cylinder.from_pydata([(0.0, 1.0, -1.0), (0.0, 1.0, 1.0), (0.1951, 0.9808, -1.0), (0.1951, 0.9808, 1.0), (0.3827, 0.9239, -1.0), (0.3827, 0.9239, 1.0), (0.5556, 0.8315, -1.0), (0.5556, 0.8315, 1.0), (0.7071, 0.7071, -1.0), (0.7071, 0.7071, 1.0), (0.8315, 0.5556, -1.0), (0.8315, 0.5556, 1.0), (0.9239, 0.3827, -1.0), (0.9239, 0.3827, 1.0), (0.9808, 0.1951, -1.0), (0.9808, 0.1951, 1.0), (1.0, 7.55e-08, -1.0), (1.0, 7.55e-08, 1.0), (0.9808, -0.1951, -1.0), (0.9808, -0.1951, 1.0), (0.9239, -0.3827, -1.0), (0.9239, -0.3827, 1.0), (0.8315, -0.5556, -1.0), (0.8315, -0.5556, 1.0), (0.7071, -0.7071, -1.0), (0.7071, -0.7071, 1.0), (0.5556, -0.8315, -1.0), (0.5556, -0.8315, 1.0), (0.3827, -0.9239, -1.0), (0.3827, -0.9239, 1.0), (0.1951, -0.9808, -1.0), (0.1951, -0.9808, 1.0), (-3.258e-07, -1.0, -1.0), (-3.258e-07, -1.0, 1.0), (-0.1951, -0.9808, -1.0), (-0.1951, -0.9808, 1.0), (-0.3827, -0.9239, -1.0), (-0.3827, -0.9239, 1.0), (-0.5556, -0.8315, -1.0), (-0.5556, -0.8315, 1.0), (-0.7071, -0.7071, -1.0), (-0.7071, -0.7071, 1.0), (-0.8315, -0.5556, -1.0), (-0.8315, -0.5556, 1.0), (-0.9239, -0.3827, -1.0), (-0.9239, -0.3827, 1.0), (-0.9808, -0.1951, -1.0), (-0.9808, -0.1951, 1.0), (-1.0, 9.656e-07, -1.0), (-1.0, 9.656e-07, 1.0), (-0.9808, 0.1951, -1.0), (-0.9808, 0.1951, 1.0), (-0.9239, 0.3827, -1.0), (-0.9239, 0.3827, 1.0), (-0.8315, 0.5556, -1.0), (-0.8315, 0.5556, 1.0), (-0.7071, 0.7071, -1.0), (-0.7071, 0.7071, 1.0), (-0.5556, 0.8315, -1.0), (-0.5556, 0.8315, 1.0), (-0.3827, 0.9239, -1.0), (-0.3827, 0.9239, 1.0), (-0.1951, 0.9808, -1.0), (-0.1951, 0.9808, 1.0)], [], [(0, 1, 3, 2), (2, 3, 5, 4), (4, 5, 7, 6), (6, 7, 9, 8), (8, 9, 11, 10), (10, 11, 13, 12), (12, 13, 15, 14), (14, 15, 17, 16), (16, 17, 19, 18), (18, 19, 21, 20), (20, 21, 23, 22), (22, 23, 25, 24), (24, 25, 27, 26), (26, 27, 29, 28), (28, 29, 31, 30), (30, 31, 33, 32), (32, 33, 35, 34), (34, 35, 37, 36), (36, 37, 39, 38), (38, 39, 41, 40), (40, 41, 43, 42), (42, 43, 45, 44), (44, 45, 47, 46), (46, 47, 49, 48), (48, 49, 51, 50), (50, 51, 53, 52), (52, 53, 55, 54), (54, 55, 57, 56), (56, 57, 59, 58), (58, 59, 61, 60), (3, 1, 63, 61, 59, 57, 55, 53, 51, 49, 47, 45, 43, 41, 39, 37, 35, 33, 31, 29, 27, 25, 23, 21, 19, 17, 15, 13, 11, 9, 7, 5), (60, 61, 63, 62), (62, 63, 1, 0), (0, 2, 4, 6, 8, 10, 12, 14, 16, 18, 20, 22, 24, 26, 28, 30, 32, 34, 36, 38, 40, 42, 44, 46, 48, 50, 52, 54, 56, 58, 60, 62)])
me_cylinder.use_remesh_preserve_volume = False
me_cylinder.use_remesh_preserve_attributes = False
me_cylinder.use_mirror_vertex_groups = False
me_cylinder.update()
me_circle = bpy.data.meshes.new('Circle')
me_circle.from_pydata([(0.0, 1.0, 0.0), (-0.1951, 0.9808, 0.0), (-0.3827, 0.9239, 0.0), (-0.5556, 0.8315, 0.0), (-0.7071, 0.7071, 0.0), (-0.8315, 0.5556, 0.0), (-0.9239, 0.3827, 0.0), (-0.9808, 0.1951, 0.0), (-1.0, 7.55e-08, 0.0), (-0.9808, -0.1951, 0.0), (-0.9239, -0.3827, 0.0), (-0.8315, -0.5556, 0.0), (-0.7071, -0.7071, 0.0), (-0.5556, -0.8315, 0.0), (-0.3827, -0.9239, 0.0), (-0.1951, -0.9808, 0.0), (3.258e-07, -1.0, 0.0), (0.1951, -0.9808, 0.0), (0.3827, -0.9239, 0.0), (0.5556, -0.8315, 0.0), (0.7071, -0.7071, 0.0), (0.8315, -0.5556, 0.0), (0.9239, -0.3827, 0.0), (0.9808, -0.1951, 0.0), (1.0, 9.656e-07, 0.0), (0.9808, 0.1951, 0.0), (0.9239, 0.3827, 0.0), (0.8315, 0.5556, 0.0), (0.7071, 0.7071, 0.0), (0.5556, 0.8315, 0.0), (0.3827, 0.9239, 0.0), (0.1951, 0.9808, 0.0), (0.0, 1.0, 0.2954), (-0.1951, 0.9808, 0.2954), (-0.3827, 0.9239, 0.2954), (-0.5556, 0.8315, 0.2954), (-0.7071, 0.7071, 0.2954), (-0.8315, 0.5556, 0.2954), (-0.9239, 0.3827, 0.2954), (-0.9808, 0.1951, 0.2954), (-1.0, 7.55e-08, 0.2954), (-0.9808, -0.1951, 0.2954), (-0.9239, -0.3827, 0.2954), (-0.8315, -0.5556, 0.2954), (-0.7071, -0.7071, 0.2954), (-0.5556, -0.8315, 0.2954), (-0.3827, -0.9239, 0.2954), (-0.1951, -0.9808, 0.2954), (3.258e-07, -1.0, 0.2954), (0.1951, -0.9808, 0.2954), (0.3827, -0.9239, 0.2954), (0.5556, -0.8315, 0.2954), (0.7071, -0.7071, 0.2954), (0.8315, -0.5556, 0.2954), (0.9239, -0.3827, 0.2954), (0.9808, -0.1951, 0.2954), (1.0, 9.656e-07, 0.2954), (0.9808, 0.1951, 0.2954), (0.9239, 0.3827, 0.2954), (0.8315, 0.5556, 0.2954), (0.7071, 0.7071, 0.2954), (0.5556, 0.8315, 0.2954), (0.3827, 0.9239, 0.2954), (0.1951, 0.9808, 0.2954), (-3.106e-08, 0.7385, 0.03255), (-0.1441, 0.7243, 0.03255), (-0.2826, 0.6822, 0.03255), (-0.4103, 0.614, 0.03255), (-0.5222, 0.5222, 0.03255), (-0.614, 0.4103, 0.03255), (-0.6822, 0.2826, 0.03255), (-0.7243, 0.1441, 0.03255), (-0.7385, 1.303e-07, 0.03255), (-0.7243, -0.1441, 0.03255), (-0.6822, -0.2826, 0.03255), (-0.614, -0.4103, 0.03255), (-0.5222, -0.5222, 0.03255), (-0.4103, -0.614, 0.03255), (-0.2826, -0.6822, 0.03255), (-0.1441, -0.7243, 0.03255), (2.096e-07, -0.7385, 0.03255), (0.1441, -0.7243, 0.03255), (0.2826, -0.6822, 0.03255), (0.4103, -0.614, 0.03255), (0.5222, -0.5222, 0.03255), (0.614, -0.4103, 0.03255), (0.6822, -0.2826, 0.03255), (0.7243, -0.1441, 0.03255), (0.7385, 7.876e-07, 0.03255), (0.7243, 0.1441, 0.03255), (0.6822, 0.2826, 0.03255), (0.614, 0.4103, 0.03255), (0.5222, 0.5222, 0.03255), (0.4103, 0.614, 0.03255), (0.2826, 0.6822, 0.03255), (0.1441, 0.7243, 0.03255)], [], [(1, 0, 31, 30, 29, 28, 27, 26, 25, 24, 23, 22, 21, 20, 19, 18, 17, 16, 15, 14, 13, 12, 11, 10, 9, 8, 7, 6, 5, 4, 3, 2), (58, 59, 91, 90), (4, 5, 37, 36), (31, 0, 32, 63), (18, 19, 51, 50), (5, 6, 38, 37), (19, 20, 52, 51), (6, 7, 39, 38), (20, 21, 53, 52), (7, 8, 40, 39), (21, 22, 54, 53), (8, 9, 41, 40), (22, 23, 55, 54), (9, 10, 42, 41), (23, 24, 56, 55), (10, 11, 43, 42), (24, 25, 57, 56), (11, 12, 44, 43), (25, 26, 58, 57), (12, 13, 45, 44), (26, 27, 59, 58), (13, 14, 46, 45), (0, 1, 33, 32), (27, 28, 60, 59), (14, 15, 47, 46), (1, 2, 34, 33), (28, 29, 61, 60), (15, 16, 48, 47), (2, 3, 35, 34), (29, 30, 62, 61), (16, 17, 49, 48), (3, 4, 36, 35), (30, 31, 63, 62), (17, 18, 50, 49), (65, 66, 67, 68, 69, 70, 71, 72, 73, 74, 75, 76, 77, 78, 79, 80, 81, 82, 83, 84, 85, 86, 87, 88, 89, 90, 91, 92, 93, 94, 95, 64), (45, 46, 78, 77), (32, 33, 65, 64), (59, 60, 92, 91), (46, 47, 79, 78), (33, 34, 66, 65), (60, 61, 93, 92), (47, 48, 80, 79), (34, 35, 67, 66), (61, 62, 94, 93), (48, 49, 81, 80), (35, 36, 68, 67), (62, 63, 95, 94), (49, 50, 82, 81), (36, 37, 69, 68), (63, 32, 64, 95), (50, 51, 83, 82), (37, 38, 70, 69), (51, 52, 84, 83), (38, 39, 71, 70), (52, 53, 85, 84), (39, 40, 72, 71), (53, 54, 86, 85), (40, 41, 73, 72), (54, 55, 87, 86), (41, 42, 74, 73), (55, 56, 88, 87), (42, 43, 75, 74), (56, 57, 89, 88), (43, 44, 76, 75), (57, 58, 90, 89), (44, 45, 77, 76)])
me_circle.use_remesh_preserve_volume = False
me_circle.use_remesh_preserve_attributes = False
me_circle.use_mirror_vertex_groups = False
me_circle.update()

# ---- objects
ob_torus_002 = bpy.data.objects.new('Torus.002', me_torus_002)
ob_torus_001 = bpy.data.objects.new('Torus.001', me_torus_001)
ob_cylinder_001 = bpy.data.objects.new('Cylinder.001', me_cylinder_001)
ob_cylinder = bpy.data.objects.new('Cylinder', me_cylinder)
ob_circle = bpy.data.objects.new('Circle', me_circle)
ob_lamp = bpy.data.objects.new('Lamp', light_lamp)
ob_camera = bpy.data.objects.new('Camera', cam_camera)

# ---- transforms, parenting, visibility, modifiers, constraints
ob_torus_002.location = (-0.9713, 0.2016, 0.1366)
ob_torus_002.rotation_euler = (1.571, -0.0, 0.0)
ob_torus_002.scale = (0.1, 0.1, 0.1)
ob_torus_002.lineart.crease_threshold = 0.0
ob_torus_001.location = (-1.256, 0.2016, 0.3239)
ob_torus_001.rotation_euler = (1.571, -0.0, 0.0)
ob_torus_001.scale = (0.2389, 0.2389, 0.2389)
ob_torus_001.lineart.crease_threshold = 0.0
ob_cylinder_001.location = (0.0, 0.0, 2.091)
ob_cylinder_001.scale = (-0.01843, -0.01843, 0.07394)
ob_cylinder_001.lineart.crease_threshold = 0.0
ob_cylinder.location = (0.0, 0.0, 1.033)
ob_cylinder.scale = (0.2, 0.2, 1.0)
ob_cylinder.lineart.crease_threshold = 0.0
ob_circle.location = (0.0, 0.0, 0.0)
ob_circle.lineart.crease_threshold = 0.0
ob_lamp.location = (4.076, 1.005, 5.904)
ob_lamp.rotation_euler = (0.6503, 0.05522, 1.866)
ob_lamp.lock_rotations_4d = False
ob_lamp.empty_display_type = 'ARROWS'
ob_lamp.color = (0.0, 0.0, 0.0, 0.0)
ob_lamp.lineart.crease_threshold = 0.0
ob_camera.location = (7.481, -6.508, 5.344)
ob_camera.rotation_euler = (1.109, 0.0, 0.8149)
ob_camera.lock_rotations_4d = False
ob_camera.empty_display_type = 'ARROWS'
ob_camera.color = (0.0, 0.0, 0.0, 0.0)
ob_camera.display_type = 'WIRE'
ob_camera.lineart.crease_threshold = 0.0

# ---- collection membership
col_collection_1.objects.link(ob_torus_002)
col_collection_1.objects.link(ob_torus_001)
col_collection_1.objects.link(ob_cylinder_001)
col_collection_1.objects.link(ob_cylinder)
col_collection_1.objects.link(ob_circle)
col_collection_1.objects.link(ob_lamp)
col_collection_1.objects.link(ob_camera)

# ---- scene / render settings (as saved in the file)
scene.camera = ob_camera
scene.frame_start = 1; scene.frame_end = 250; scene.frame_set(1)
scene.render.engine = 'BLENDER_EEVEE_NEXT'
scene.render.resolution_percentage = 50
scene.render.dither_intensity = 0.0
scene.cycles.use_denoising = False
scene.cycles.samples = 128
scene.cycles.sampling_pattern = 'TABULATED_SOBOL'
scene.cycles.light_sampling_threshold = 0.0
scene.cycles.use_adaptive_sampling = False
scene.cycles.use_light_tree = False
scene.cycles.blur_glossy = 0.0
scene.cycles.sample_clamp_indirect = 0.0
scene.view_settings.view_transform = 'Standard'
bpy.context.view_layer.update()
